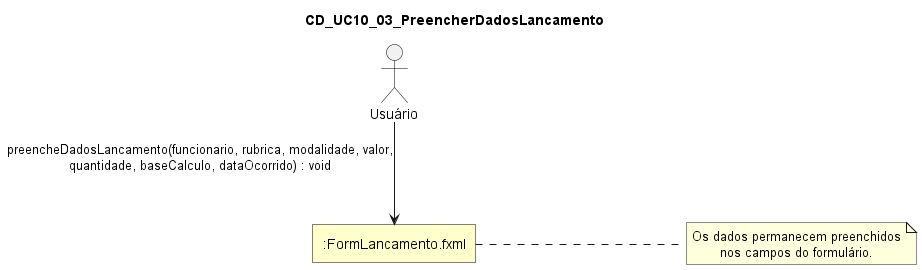

The diagram above was rendered by PlantUML. Its source (embedded in the PNG):
@startuml
skinparam style strictuml
skinparam linetype ortho
skinparam shadowing false
skinparam defaultTextAlignment center

skinparam nodesep 210
skinparam ranksep 100

skinparam rectangle {
  BackgroundColor #FFFFCC
  BorderColor Black
  RoundCorner 0
}

skinparam actor {
  BorderColor Black
  FontColor Black
}
title CD_UC10_03_PreencherDadosLancamento

actor "Usuário" as Usuario

rectangle ":FormLancamento.fxml" as FormLancamentoFXML

Usuario --> FormLancamentoFXML : preencheDadosLancamento(funcionario, rubrica, modalidade, valor,\nquantidade, baseCalculo, dataOcorrido) : void

note right of FormLancamentoFXML
Os dados permanecem preenchidos
nos campos do formulário.
end note
@enduml